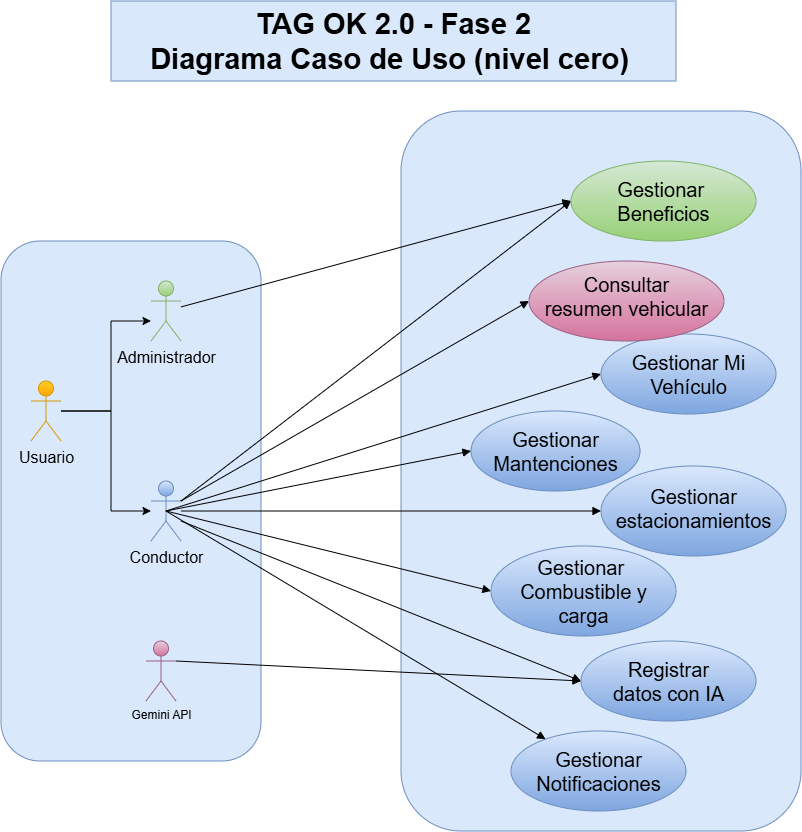

The diagram above was exported from draw.io. Its source (the exported page's mxGraphModel, read from the mxfile embedded in the PNG):
<mxGraphModel dx="1548" dy="902" grid="0" gridSize="10" guides="1" tooltips="1" connect="1" arrows="1" fold="1" page="1" pageScale="1" pageWidth="827" pageHeight="1169" background="light-dark(#ffffff, #121212)" math="0" shadow="0">
  <root>
    <mxCell id="0" />
    <mxCell id="1" parent="0" />
    <mxCell id="jUQGoigwvh6QS_lJ0xeU-47" parent="1" style="rounded=1;whiteSpace=wrap;html=1;fillColor=#dae8fc;strokeColor=#6c8ebf;" value="" vertex="1">
      <mxGeometry height="520" width="260" x="10" y="280" as="geometry" />
    </mxCell>
    <mxCell id="jUQGoigwvh6QS_lJ0xeU-44" parent="1" style="rounded=1;whiteSpace=wrap;html=1;fillColor=#dae8fc;strokeColor=#6c8ebf;" value="" vertex="1">
      <mxGeometry height="720" width="400" x="410" y="150" as="geometry" />
    </mxCell>
    <mxCell id="jUQGoigwvh6QS_lJ0xeU-6" edge="1" parent="1" source="jUQGoigwvh6QS_lJ0xeU-1" style="edgeStyle=orthogonalEdgeStyle;rounded=0;orthogonalLoop=1;jettySize=auto;html=1;" target="jUQGoigwvh6QS_lJ0xeU-4" value="">
      <mxGeometry relative="1" as="geometry">
        <Array as="points">
          <mxPoint x="120.04" y="450" />
          <mxPoint x="120.04" y="360" />
        </Array>
      </mxGeometry>
    </mxCell>
    <mxCell id="jUQGoigwvh6QS_lJ0xeU-8" edge="1" parent="1" source="jUQGoigwvh6QS_lJ0xeU-1" style="edgeStyle=orthogonalEdgeStyle;rounded=0;orthogonalLoop=1;jettySize=auto;html=1;" target="jUQGoigwvh6QS_lJ0xeU-7" value="">
      <mxGeometry relative="1" as="geometry">
        <Array as="points">
          <mxPoint x="120.04" y="450" />
          <mxPoint x="120.04" y="550" />
        </Array>
      </mxGeometry>
    </mxCell>
    <mxCell id="jUQGoigwvh6QS_lJ0xeU-1" parent="1" style="shape=umlActor;verticalLabelPosition=bottom;verticalAlign=top;html=1;fillColor=#ffcd28;strokeColor=#d79b00;gradientColor=#ffa500;" value="&lt;font style=&quot;font-size: 16px;&quot;&gt;Usuario&lt;/font&gt;" vertex="1">
      <mxGeometry height="60" width="30" x="40" y="420" as="geometry" />
    </mxCell>
    <mxCell id="jUQGoigwvh6QS_lJ0xeU-4" parent="1" style="shape=umlActor;verticalLabelPosition=bottom;verticalAlign=top;html=1;fillColor=#d5e8d4;strokeColor=#82b366;gradientColor=#97d077;" value="&lt;font style=&quot;font-size: 16px;&quot;&gt;Administrador&lt;/font&gt;" vertex="1">
      <mxGeometry height="60" width="30" x="160" y="320" as="geometry" />
    </mxCell>
    <mxCell id="jUQGoigwvh6QS_lJ0xeU-7" parent="1" style="shape=umlActor;verticalLabelPosition=bottom;verticalAlign=top;html=1;fillColor=#dae8fc;strokeColor=#6c8ebf;gradientColor=#7ea6e0;" value="&lt;font style=&quot;font-size: 16px;&quot;&gt;Conductor&lt;/font&gt;" vertex="1">
      <mxGeometry height="60" width="30" x="160" y="520" as="geometry" />
    </mxCell>
    <mxCell id="jUQGoigwvh6QS_lJ0xeU-9" parent="1" style="ellipse;whiteSpace=wrap;html=1;shapeInside=1;verticalAlign=middle;fillColor=#d5e8d4;strokeColor=#82b366;gradientColor=#97d077;fontSize=20;fontStyle=0" value="Gestionar&amp;nbsp; Beneficios" vertex="1">
      <mxGeometry height="80" width="185" x="580" y="200" as="geometry" />
    </mxCell>
    <mxCell id="jUQGoigwvh6QS_lJ0xeU-11" parent="1" style="ellipse;whiteSpace=wrap;html=1;shapeInside=1;verticalAlign=middle;fillColor=#dae8fc;strokeColor=#6c8ebf;gradientColor=#7ea6e0;fontSize=20;" value="Gestionar Mi Vehículo" vertex="1">
      <mxGeometry height="80" width="175" x="610" y="373" as="geometry" />
    </mxCell>
    <mxCell id="jUQGoigwvh6QS_lJ0xeU-13" parent="1" style="ellipse;whiteSpace=wrap;html=1;shapeInside=1;verticalAlign=middle;fillColor=#dae8fc;strokeColor=#6c8ebf;gradientColor=#7ea6e0;fontSize=20;" value="Gestionar Mantenciones" vertex="1">
      <mxGeometry height="80" width="169" x="480" y="450" as="geometry" />
    </mxCell>
    <mxCell id="jUQGoigwvh6QS_lJ0xeU-17" parent="1" style="ellipse;whiteSpace=wrap;html=1;shapeInside=1;verticalAlign=middle;fillColor=#dae8fc;strokeColor=#6c8ebf;gradientColor=#7ea6e0;fontSize=20;" value="Gestionar estacionamientos" vertex="1">
      <mxGeometry height="90" width="185" x="610" y="505" as="geometry" />
    </mxCell>
    <mxCell id="jUQGoigwvh6QS_lJ0xeU-18" parent="1" style="ellipse;whiteSpace=wrap;html=1;shapeInside=1;verticalAlign=middle;fillColor=#dae8fc;strokeColor=#6c8ebf;gradientColor=#7ea6e0;fontSize=20;" value="Registrar datos con IA" vertex="1">
      <mxGeometry height="80" width="175" x="590" y="680" as="geometry" />
    </mxCell>
    <mxCell id="jUQGoigwvh6QS_lJ0xeU-19" parent="1" style="ellipse;whiteSpace=wrap;html=1;shapeInside=1;verticalAlign=middle;fillColor=#dae8fc;strokeColor=#6c8ebf;gradientColor=#7ea6e0;fontSize=20;" value="Gestionar&amp;nbsp; Combustible y carga" vertex="1">
      <mxGeometry height="90" width="185" x="500" y="585" as="geometry" />
    </mxCell>
    <mxCell id="jUQGoigwvh6QS_lJ0xeU-20" parent="1" style="ellipse;whiteSpace=wrap;html=1;shapeInside=1;verticalAlign=middle;fillColor=#e6d0de;strokeColor=#996185;gradientColor=#d5739d;fontSize=20;" value="Consultar resumen vehicular" vertex="1">
      <mxGeometry height="80" width="195" x="538" y="300" as="geometry" />
    </mxCell>
    <mxCell id="jUQGoigwvh6QS_lJ0xeU-21" parent="1" style="ellipse;whiteSpace=wrap;html=1;shapeInside=1;verticalAlign=middle;fillColor=#dae8fc;strokeColor=#6c8ebf;gradientColor=#7ea6e0;fontSize=20;" value="Gestionar Notificaciones&lt;div&gt;&lt;br&gt;&lt;/div&gt;" vertex="1">
      <mxGeometry height="80" width="175" x="520" y="770" as="geometry" />
    </mxCell>
    <mxCell id="jUQGoigwvh6QS_lJ0xeU-24" edge="1" parent="1" source="jUQGoigwvh6QS_lJ0xeU-19" style="edgeStyle=orthogonalEdgeStyle;rounded=0;orthogonalLoop=1;jettySize=auto;html=1;innerLoopWaypoints=1;exitX=0.5;exitY=1;exitDx=0;exitDy=0;" target="jUQGoigwvh6QS_lJ0xeU-19">
      <mxGeometry relative="1" as="geometry" />
    </mxCell>
    <mxCell id="jUQGoigwvh6QS_lJ0xeU-33" edge="1" parent="1" source="jUQGoigwvh6QS_lJ0xeU-4" style="html=1;verticalAlign=bottom;endArrow=block;curved=0;rounded=0;entryX=0;entryY=0.5;entryDx=0;entryDy=0;" target="jUQGoigwvh6QS_lJ0xeU-9" value="">
      <mxGeometry relative="1" width="80" as="geometry">
        <mxPoint x="360" y="660" as="sourcePoint" />
        <mxPoint x="440" y="660" as="targetPoint" />
      </mxGeometry>
    </mxCell>
    <mxCell id="jUQGoigwvh6QS_lJ0xeU-36" edge="1" parent="1" source="jUQGoigwvh6QS_lJ0xeU-7" style="html=1;verticalAlign=bottom;endArrow=block;curved=0;rounded=0;exitX=1;exitY=0.3333333333333333;exitDx=0;exitDy=0;exitPerimeter=0;entryX=0;entryY=0.5;entryDx=0;entryDy=0;" target="jUQGoigwvh6QS_lJ0xeU-20" value="">
      <mxGeometry relative="1" width="80" as="geometry">
        <mxPoint x="400" y="430" as="sourcePoint" />
        <mxPoint x="480" y="430" as="targetPoint" />
      </mxGeometry>
    </mxCell>
    <mxCell id="jUQGoigwvh6QS_lJ0xeU-37" edge="1" parent="1" source="jUQGoigwvh6QS_lJ0xeU-7" style="html=1;verticalAlign=bottom;endArrow=block;curved=0;rounded=0;entryX=0;entryY=0.5;entryDx=0;entryDy=0;exitX=0.5;exitY=0.5;exitDx=0;exitDy=0;exitPerimeter=0;" target="jUQGoigwvh6QS_lJ0xeU-11" value="">
      <mxGeometry relative="1" width="80" as="geometry">
        <mxPoint x="400" y="430" as="sourcePoint" />
        <mxPoint x="480" y="430" as="targetPoint" />
      </mxGeometry>
    </mxCell>
    <mxCell id="jUQGoigwvh6QS_lJ0xeU-38" edge="1" parent="1" source="jUQGoigwvh6QS_lJ0xeU-7" style="html=1;verticalAlign=bottom;endArrow=block;curved=0;rounded=0;exitX=0.5;exitY=0.5;exitDx=0;exitDy=0;exitPerimeter=0;entryX=0;entryY=0.5;entryDx=0;entryDy=0;" target="jUQGoigwvh6QS_lJ0xeU-13" value="">
      <mxGeometry relative="1" width="80" as="geometry">
        <mxPoint x="400" y="750" as="sourcePoint" />
        <mxPoint x="480" y="750" as="targetPoint" />
      </mxGeometry>
    </mxCell>
    <mxCell id="jUQGoigwvh6QS_lJ0xeU-39" edge="1" parent="1" source="jUQGoigwvh6QS_lJ0xeU-7" style="html=1;verticalAlign=bottom;endArrow=block;curved=0;rounded=0;" target="jUQGoigwvh6QS_lJ0xeU-17" value="">
      <mxGeometry relative="1" width="80" as="geometry">
        <mxPoint x="400" y="750" as="sourcePoint" />
        <mxPoint x="480" y="750" as="targetPoint" />
      </mxGeometry>
    </mxCell>
    <mxCell id="jUQGoigwvh6QS_lJ0xeU-40" edge="1" parent="1" source="jUQGoigwvh6QS_lJ0xeU-7" style="html=1;verticalAlign=bottom;endArrow=block;curved=0;rounded=0;exitX=0.5;exitY=0.5;exitDx=0;exitDy=0;exitPerimeter=0;entryX=0;entryY=0.5;entryDx=0;entryDy=0;" target="jUQGoigwvh6QS_lJ0xeU-19" value="">
      <mxGeometry relative="1" width="80" as="geometry">
        <mxPoint x="400" y="750" as="sourcePoint" />
        <mxPoint x="480" y="750" as="targetPoint" />
      </mxGeometry>
    </mxCell>
    <mxCell id="jUQGoigwvh6QS_lJ0xeU-41" edge="1" parent="1" style="html=1;verticalAlign=bottom;endArrow=block;curved=0;rounded=0;entryX=0;entryY=0.5;entryDx=0;entryDy=0;" target="jUQGoigwvh6QS_lJ0xeU-18" value="">
      <mxGeometry relative="1" width="80" as="geometry">
        <mxPoint x="190" y="560" as="sourcePoint" />
        <mxPoint x="480" y="750" as="targetPoint" />
      </mxGeometry>
    </mxCell>
    <mxCell id="jUQGoigwvh6QS_lJ0xeU-42" edge="1" parent="1" source="jUQGoigwvh6QS_lJ0xeU-7" style="html=1;verticalAlign=bottom;endArrow=block;curved=0;rounded=0;exitX=0.5;exitY=0.5;exitDx=0;exitDy=0;exitPerimeter=0;" target="jUQGoigwvh6QS_lJ0xeU-21" value="">
      <mxGeometry relative="1" width="80" as="geometry">
        <mxPoint x="400" y="750" as="sourcePoint" />
        <mxPoint x="480" y="750" as="targetPoint" />
      </mxGeometry>
    </mxCell>
    <mxCell id="jUQGoigwvh6QS_lJ0xeU-43" parent="1" style="text;html=1;whiteSpace=wrap;strokeColor=#6c8ebf;fillColor=#dae8fc;align=center;verticalAlign=middle;rounded=0;" value="&lt;b&gt;&lt;font style=&quot;font-size: 29px;&quot;&gt;TAG OK 2.0 - Fase 2&lt;/font&gt;&lt;/b&gt;&lt;div&gt;&lt;b&gt;&lt;font style=&quot;font-size: 29px;&quot;&gt;Diagrama Caso de Uso (nivel cero)&amp;nbsp;&lt;/font&gt;&lt;/b&gt;&lt;/div&gt;" vertex="1">
      <mxGeometry height="80" width="565" x="120" y="40" as="geometry" />
    </mxCell>
    <mxCell id="bdCls0JioV0xOUBX4suH-1" parent="1" style="shape=umlActor;verticalLabelPosition=bottom;verticalAlign=top;html=1;fillColor=#e6d0de;gradientColor=#d5739d;strokeColor=#996185;" value="Gemini API" vertex="1">
      <mxGeometry height="60" width="30" x="155" y="680" as="geometry" />
    </mxCell>
    <mxCell id="bdCls0JioV0xOUBX4suH-2" edge="1" parent="1" source="bdCls0JioV0xOUBX4suH-1" style="html=1;verticalAlign=bottom;endArrow=block;curved=0;rounded=0;entryX=0;entryY=0.5;entryDx=0;entryDy=0;exitX=1;exitY=0.3333333333333333;exitDx=0;exitDy=0;exitPerimeter=0;" target="jUQGoigwvh6QS_lJ0xeU-18" value="">
      <mxGeometry relative="1" width="80" as="geometry">
        <mxPoint x="378" y="719" as="sourcePoint" />
        <mxPoint x="458" y="719" as="targetPoint" />
      </mxGeometry>
    </mxCell>
    <mxCell id="jje56Alu0SV76WLBmHk2-1" edge="1" parent="1" source="jUQGoigwvh6QS_lJ0xeU-7" style="html=1;verticalAlign=bottom;endArrow=block;curved=0;rounded=0;exitX=1;exitY=0.3333333333333333;exitDx=0;exitDy=0;exitPerimeter=0;entryX=0;entryY=0.5;entryDx=0;entryDy=0;" target="jUQGoigwvh6QS_lJ0xeU-9" value="">
      <mxGeometry relative="1" width="80" x="-0.0001" as="geometry">
        <mxPoint as="offset" />
        <mxPoint x="495" y="521" as="sourcePoint" />
        <mxPoint x="562.67" y="257.33" as="targetPoint" />
      </mxGeometry>
    </mxCell>
  </root>
</mxGraphModel>